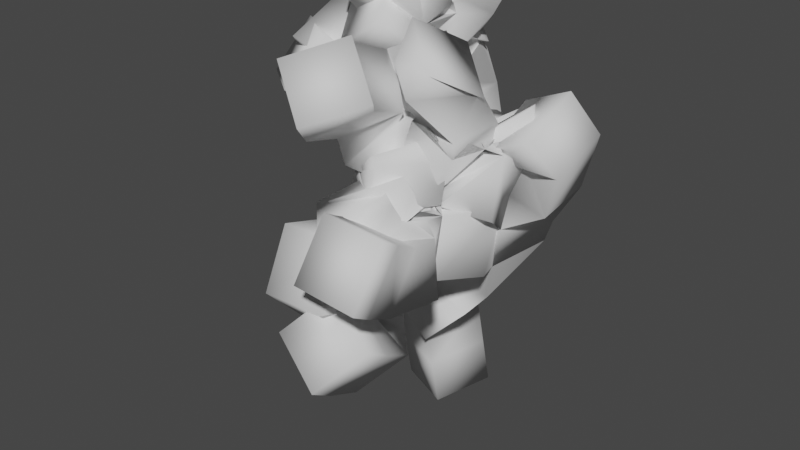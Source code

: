 # Source: Arbol1.blend  (saved by Blender 4.2.66; exported with 4.5.12 LTS)
import bpy
from mathutils import Matrix  # noqa: F401  (used for matrix-valued properties, if any)

bpy.ops.wm.read_factory_settings(use_empty=True)
scene = bpy.context.scene
scene.name = 'Scene'

# ---- collections
col_collection = bpy.data.collections.new('Collection'); scene.collection.children.link(col_collection)

# ---- world
world_world = bpy.data.worlds.new('World'); scene.world = world_world
world_world.use_nodes = True; world_world.node_tree.nodes.clear()
_N = world_world.node_tree.nodes; _L = world_world.node_tree.links
n0 = _N.new('ShaderNodeOutputWorld'); n0.name = 'World Output'; n0.location = (300, 300)
n1 = _N.new('ShaderNodeBackground'); n1.name = 'Background'; n1.location = (10, 300)
n1.inputs[0].default_value = (0.05088, 0.05088, 0.05088, 1.0)
_L.new(n1.outputs[0], n0.inputs[0])
n0.is_active_output = True
world_world.color = (0.05088, 0.05088, 0.05088)
world_world.use_sun_shadow = False
world_world.sun_shadow_jitter_overblur = 0.0

# ---- meshes
me_plane = bpy.data.meshes.new('Plane')
me_plane.from_pydata([(-0.193, 0.2545, -0.3541), (-0.2459, 0.1347, 0.4377), (-0.01956, -0.2896, 0.774), (-0.1286, 0.4108, 1.41), (-0.4669, 0.644, 2.132), (-0.4575, 0.4108, 2.454), (-0.5752, 0.2554, 2.942), (-0.4765, -0.009395, 3.148), (-0.5477, -0.3442, 3.331), (0.4299, -0.07437, 1.313), (0.7022, -0.1992, 1.943), (0.9797, -0.2416, 2.283), (0.5442, -0.5911, 2.088), (5.325e-16, -0.9215, 2.398), (5.892e-16, -1.01, 2.654), (6.015e-16, -1.366, 2.776), (0.538, -0.8152, 1.735), (-0.02641, -1.232, 1.377), (-0.001984, -1.669, 1.601), (-0.05278, -1.1, 0.9922), (0.1931, -1.338, 0.8855), (0.2663, -1.776, 1.179), (0.4752, -1.166, 1.677), (0.5014, -1.266, 1.621), (0.4701, -1.488, 1.699), (0.5453, -1.788, 1.865), (0.3681, -1.366, 1.799), (0.2385, -1.343, 1.932), (0.2655, -1.01, 1.776), (0.2957, -1.166, 1.976), (0.1558, -0.9215, 1.899), (0.2758, -1.01, 2.098), (0.2758, -0.977, 2.209), (4.659e-16, -0.6546, 2.167), (0.4336, -0.705, 2.254), (0.451, -0.705, 2.587), (0.3795, -0.805, 2.82), (0.5067, -0.7701, 2.956), (6.065e-16, -0.5496, 2.731), (-0.6926, 0.02221, 2.598), (-0.4765, -0.2719, 2.909), (-0.8665, -0.1999, 2.443), (-0.7945, -0.08882, 2.52), (-0.8665, -0.2887, 2.687), (-0.9828, -0.1887, 2.309), (-0.9828, -0.3553, 2.443), (-0.4575, -0.09993, 3.009), (-0.4575, 0.3109, 3.131), (-0.4575, 0.3331, 2.698), (-0.2331, 0.5884, 3.298), (0.06867, 0.1796, 2.182), (-0.1802, 0.2554, 1.521), (-0.3508, 0.2958, 1.976), (-0.4143, -0.104, 2.332), (-0.5398, 0.4441, 2.698), (-0.3717, 0.5551, 2.865), (-0.4694, 0.5274, 2.293), (-0.7091, 0.6051, 2.515), (0.8779, -0.1645, 2.028), (0.6595, -0.2387, 2.324), (0.6306, -0.2335, 2.159), (0.2842, 0.01702, 1.543), (0.254, 0.07937, 1.86), (0.07154, 0.1368, 2.012), (0.8557, -0.3409, 2.482), (0.6111, -0.2439, 2.389), (-0.1133, -0.513, 2.228), (0.232, -0.9641, 2.27), (0.2212, -1.155, 2.112), (0.1814, -1.386, 2.072), (0.5519, -1.911, 1.938), (-0.4463, -0.1987, 2.455), (-1.117, -0.5268, 2.592), (-1.19, -0.3303, 2.375), (-0.8575, -0.3691, 2.8), (-0.5537, -0.3819, 3.01), (-0.756, 0.5714, 2.608), (-0.5111, -0.1801, 3.075), (-0.5477, -0.3442, 3.331), (0.06563, -1.473, 2.89), (0.2509, -0.6028, 2.611)], [(0, 1), (1, 2), (2, 3), (3, 4), (56, 5), (48, 6), (6, 7), (7, 8), (2, 9), (9, 10), (58, 11), (10, 12), (34, 13), (13, 14), (14, 15), (16, 17), (17, 18), (17, 19), (19, 20), (20, 21), (16, 22), (22, 23), (23, 24), (24, 25), (22, 26), (26, 27), (16, 28), (28, 29), (28, 30), (30, 31), (31, 32), (12, 33), (12, 34), (34, 35), (35, 36), (36, 37), (80, 38), (5, 39), (39, 40), (42, 41), (39, 42), (42, 43), (41, 44), (41, 45), (6, 46), (6, 47), (5, 48), (48, 49), (63, 50), (3, 51), (51, 52), (52, 53), (5, 54), (54, 55), (4, 56), (56, 57), (10, 58), (60, 59), (10, 60), (9, 16), (9, 61), (61, 62), (62, 63), (11, 64), (59, 65), (33, 66), (32, 67), (29, 68), (27, 69), (25, 70), (53, 71), (45, 72), (44, 73), (43, 74), (40, 75), (57, 76), (46, 77), (8, 78), (15, 79), (35, 80)], [])
_uv = me_plane.uv_layers.new(name='UVMap')
_uv.uv.foreach_set('vector', [])
me_plane.use_remesh_fix_poles = True
me_plane.use_remesh_preserve_attributes = False
me_plane.update()

# ---- objects
ob_plane = bpy.data.objects.new('Plane', me_plane)
ob_empty = bpy.data.objects.new('Empty', None)

# ---- transforms, parenting, visibility, modifiers, constraints
ob_plane.location = (0.0, 0.0, 0.0)
_m = ob_plane.modifiers.new('Skin', 'SKIN')
_m.use_smooth_shade = True
ob_empty.location = (-0.5315, -0.5948, 1.151)
ob_empty.rotation_euler = (1.571, 0.0, 1.571)
ob_empty.empty_display_type = 'IMAGE'
ob_empty.empty_display_size = 5.0
ob_empty.empty_image_depth = 'BACK'
ob_empty.empty_image_side = 'FRONT'

# ---- collection membership
col_collection.objects.link(ob_plane)
col_collection.objects.link(ob_empty)

# ---- scene / render settings (as saved in the file)
scene.frame_start = 1; scene.frame_end = 250; scene.frame_set(1)
scene.render.engine = 'BLENDER_EEVEE_NEXT'
scene.cycles.use_denoising = False
scene.cycles.samples = 128
scene.cycles.sampling_pattern = 'TABULATED_SOBOL'
scene.cycles.use_adaptive_sampling = False
scene.cycles.use_light_tree = False
scene.view_settings.view_transform = 'Filmic'
bpy.context.view_layer.update()

# ---- added for rendering (the .blend has no active camera and no usable light): camera, sun
cam_auto = bpy.data.cameras.new('AutoCamera')
cam_auto.lens = 50.0
cam_auto.sensor_width = 36.0
cam_auto.clip_end = 1000.0
ob_auto_camera = bpy.data.objects.new('AutoCamera', cam_auto)
scene.collection.objects.link(ob_auto_camera)
ob_auto_camera.location = (4.66451, -6.25193, 5.26634)
ob_auto_camera.rotation_euler = (1.09748, -7.21219e-08, 0.694738)
scene.camera = ob_auto_camera
light_auto_sun = bpy.data.lights.new('AutoSun', 'SUN')
light_auto_sun.energy = 3.0
light_auto_sun.angle = 0.0523599
ob_auto_sun = bpy.data.objects.new('AutoSun', light_auto_sun)
scene.collection.objects.link(ob_auto_sun)
ob_auto_sun.rotation_euler = (0.872665, 0.174533, 0.523599)
bpy.context.view_layer.update()
